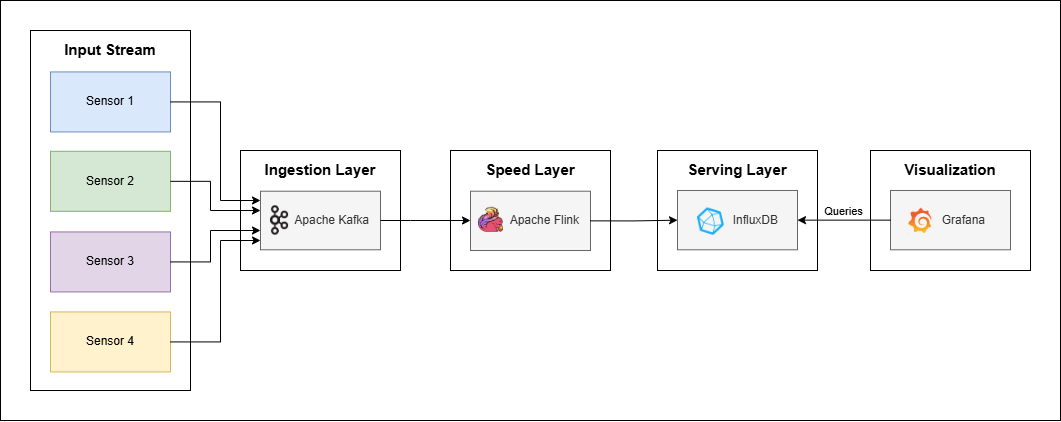

The diagram above was exported from draw.io. Its source (the exported page's mxGraphModel, read from the mxfile embedded in the PNG):
<mxGraphModel dx="1728" dy="-226" grid="1" gridSize="10" guides="1" tooltips="1" connect="1" arrows="1" fold="1" page="1" pageScale="1" pageWidth="827" pageHeight="1169" math="0" shadow="0">
  <root>
    <mxCell id="0" />
    <mxCell id="1" parent="0" />
    <mxCell id="Dihemo-MNpIrjJfKLaTN-57" value="" style="rounded=0;whiteSpace=wrap;html=1;fillColor=none;" vertex="1" parent="1">
      <mxGeometry x="300" y="1380" width="1060" height="420" as="geometry" />
    </mxCell>
    <mxCell id="Dihemo-MNpIrjJfKLaTN-2" value="&lt;font style=&quot;font-size: 15px;&quot;&gt;Ingestion Layer&lt;/font&gt;" style="rounded=0;whiteSpace=wrap;html=1;verticalAlign=top;fontStyle=1;spacing=6;" vertex="1" parent="1">
      <mxGeometry x="540" y="1530" width="160" height="120" as="geometry" />
    </mxCell>
    <mxCell id="Dihemo-MNpIrjJfKLaTN-23" value="" style="group;fillColor=#f5f5f5;fontColor=#333333;strokeColor=#666666;" vertex="1" connectable="0" parent="1">
      <mxGeometry x="330" y="1410" width="160" height="360" as="geometry" />
    </mxCell>
    <mxCell id="Dihemo-MNpIrjJfKLaTN-1" value="Input Stream" style="rounded=0;whiteSpace=wrap;html=1;verticalAlign=top;fontStyle=1;fontSize=15;labelBackgroundColor=none;labelBorderColor=none;spacing=6;" vertex="1" parent="Dihemo-MNpIrjJfKLaTN-23">
      <mxGeometry width="160" height="360" as="geometry" />
    </mxCell>
    <mxCell id="Dihemo-MNpIrjJfKLaTN-15" value="Sensor 1" style="rounded=0;whiteSpace=wrap;html=1;fillColor=#dae8fc;strokeColor=#6c8ebf;" vertex="1" parent="Dihemo-MNpIrjJfKLaTN-23">
      <mxGeometry x="20" y="41.430000000000064" width="120" height="60" as="geometry" />
    </mxCell>
    <mxCell id="Dihemo-MNpIrjJfKLaTN-16" value="Sensor 2" style="rounded=0;whiteSpace=wrap;html=1;fillColor=#d5e8d4;strokeColor=#82b366;" vertex="1" parent="Dihemo-MNpIrjJfKLaTN-23">
      <mxGeometry x="20" y="120.80999999999995" width="120" height="60" as="geometry" />
    </mxCell>
    <mxCell id="Dihemo-MNpIrjJfKLaTN-17" value="Sensor 3" style="rounded=0;whiteSpace=wrap;html=1;fillColor=#e1d5e7;strokeColor=#9673a6;" vertex="1" parent="Dihemo-MNpIrjJfKLaTN-23">
      <mxGeometry x="20" y="201.42999999999984" width="120" height="60" as="geometry" />
    </mxCell>
    <mxCell id="Dihemo-MNpIrjJfKLaTN-18" value="Sensor 4" style="rounded=0;whiteSpace=wrap;html=1;fillColor=#fff2cc;strokeColor=#d6b656;" vertex="1" parent="Dihemo-MNpIrjJfKLaTN-23">
      <mxGeometry x="20" y="281.42999999999984" width="120" height="60" as="geometry" />
    </mxCell>
    <mxCell id="Dihemo-MNpIrjJfKLaTN-30" value="" style="group" vertex="1" connectable="0" parent="1">
      <mxGeometry x="560" y="1570.71" width="120" height="58.569999999999936" as="geometry" />
    </mxCell>
    <mxCell id="Dihemo-MNpIrjJfKLaTN-11" value="Apache Kafka" style="rounded=0;whiteSpace=wrap;html=1;verticalAlign=middle;fillColor=#f5f5f5;fontColor=#333333;strokeColor=#666666;spacing=11;align=right;" vertex="1" parent="Dihemo-MNpIrjJfKLaTN-30">
      <mxGeometry width="120" height="58.57" as="geometry" />
    </mxCell>
    <mxCell id="Dihemo-MNpIrjJfKLaTN-3" value="" style="shape=image;verticalLabelPosition=bottom;labelBackgroundColor=default;verticalAlign=top;aspect=fixed;imageAspect=0;image=https://upload.wikimedia.org/wikipedia/commons/thumb/0/01/Apache_Kafka_logo.svg/1261px-Apache_Kafka_logo.svg.png;" vertex="1" parent="Dihemo-MNpIrjJfKLaTN-30">
      <mxGeometry x="10" y="14.590000000000373" width="18.09" height="29.38" as="geometry" />
    </mxCell>
    <mxCell id="Dihemo-MNpIrjJfKLaTN-44" style="edgeStyle=orthogonalEdgeStyle;rounded=0;orthogonalLoop=1;jettySize=auto;html=1;" edge="1" parent="1" source="Dihemo-MNpIrjJfKLaTN-18" target="Dihemo-MNpIrjJfKLaTN-11">
      <mxGeometry relative="1" as="geometry">
        <Array as="points">
          <mxPoint x="520" y="1721" />
          <mxPoint x="520" y="1620" />
        </Array>
      </mxGeometry>
    </mxCell>
    <mxCell id="Dihemo-MNpIrjJfKLaTN-46" style="edgeStyle=orthogonalEdgeStyle;rounded=0;orthogonalLoop=1;jettySize=auto;html=1;" edge="1" parent="1" source="Dihemo-MNpIrjJfKLaTN-16" target="Dihemo-MNpIrjJfKLaTN-11">
      <mxGeometry relative="1" as="geometry">
        <Array as="points">
          <mxPoint x="510" y="1561" />
          <mxPoint x="510" y="1590" />
        </Array>
      </mxGeometry>
    </mxCell>
    <mxCell id="Dihemo-MNpIrjJfKLaTN-47" style="edgeStyle=orthogonalEdgeStyle;rounded=0;orthogonalLoop=1;jettySize=auto;html=1;" edge="1" parent="1" source="Dihemo-MNpIrjJfKLaTN-17" target="Dihemo-MNpIrjJfKLaTN-11">
      <mxGeometry relative="1" as="geometry">
        <Array as="points">
          <mxPoint x="510" y="1641" />
          <mxPoint x="510" y="1610" />
        </Array>
      </mxGeometry>
    </mxCell>
    <mxCell id="Dihemo-MNpIrjJfKLaTN-48" style="edgeStyle=orthogonalEdgeStyle;rounded=0;orthogonalLoop=1;jettySize=auto;html=1;" edge="1" parent="1" source="Dihemo-MNpIrjJfKLaTN-15" target="Dihemo-MNpIrjJfKLaTN-11">
      <mxGeometry relative="1" as="geometry">
        <Array as="points">
          <mxPoint x="520" y="1481" />
          <mxPoint x="520" y="1580" />
        </Array>
      </mxGeometry>
    </mxCell>
    <mxCell id="Dihemo-MNpIrjJfKLaTN-51" value="" style="group" vertex="1" connectable="0" parent="1">
      <mxGeometry x="750" y="1530" width="160" height="120" as="geometry" />
    </mxCell>
    <mxCell id="Dihemo-MNpIrjJfKLaTN-25" value="&lt;font style=&quot;font-size: 15px;&quot;&gt;Speed Layer&lt;/font&gt;" style="rounded=0;whiteSpace=wrap;html=1;verticalAlign=top;fontStyle=1;spacing=6;" vertex="1" parent="Dihemo-MNpIrjJfKLaTN-51">
      <mxGeometry width="160" height="120" as="geometry" />
    </mxCell>
    <mxCell id="Dihemo-MNpIrjJfKLaTN-31" value="" style="group" vertex="1" connectable="0" parent="Dihemo-MNpIrjJfKLaTN-51">
      <mxGeometry x="20" y="40.710000000000036" width="120" height="59.289999999999964" as="geometry" />
    </mxCell>
    <mxCell id="Dihemo-MNpIrjJfKLaTN-26" value="Apache Flink" style="rounded=0;whiteSpace=wrap;html=1;verticalAlign=middle;fillColor=#f5f5f5;fontColor=#333333;strokeColor=#666666;spacing=11;align=right;" vertex="1" parent="Dihemo-MNpIrjJfKLaTN-31">
      <mxGeometry width="120" height="59.29" as="geometry" />
    </mxCell>
    <mxCell id="Dihemo-MNpIrjJfKLaTN-8" value="" style="shape=image;verticalLabelPosition=bottom;labelBackgroundColor=default;verticalAlign=top;aspect=fixed;imageAspect=0;image=https://flink.apache.org/img/logo/png/1000/flink_squirrel_1000.png;" vertex="1" parent="Dihemo-MNpIrjJfKLaTN-31">
      <mxGeometry x="8" y="16.149999999999864" width="25" height="25" as="geometry" />
    </mxCell>
    <mxCell id="Dihemo-MNpIrjJfKLaTN-52" value="" style="group" vertex="1" connectable="0" parent="1">
      <mxGeometry x="957" y="1530" width="160" height="120" as="geometry" />
    </mxCell>
    <mxCell id="Dihemo-MNpIrjJfKLaTN-6" value="&lt;font&gt;Serving Layer&lt;/font&gt;" style="rounded=0;whiteSpace=wrap;html=1;verticalAlign=top;fontSize=15;fontStyle=1;spacing=6;" vertex="1" parent="Dihemo-MNpIrjJfKLaTN-52">
      <mxGeometry width="160" height="120" as="geometry" />
    </mxCell>
    <mxCell id="Dihemo-MNpIrjJfKLaTN-32" value="" style="group" vertex="1" connectable="0" parent="Dihemo-MNpIrjJfKLaTN-52">
      <mxGeometry x="20" y="39.99000000000001" width="120" height="59.289999999999964" as="geometry" />
    </mxCell>
    <mxCell id="Dihemo-MNpIrjJfKLaTN-33" value="InfluxDB" style="rounded=0;whiteSpace=wrap;html=1;verticalAlign=middle;fillColor=#f5f5f5;fontColor=#333333;strokeColor=#666666;spacing=19;align=right;" vertex="1" parent="Dihemo-MNpIrjJfKLaTN-32">
      <mxGeometry width="120" height="59.29" as="geometry" />
    </mxCell>
    <mxCell id="Dihemo-MNpIrjJfKLaTN-9" value="" style="shape=image;verticalLabelPosition=bottom;labelBackgroundColor=default;verticalAlign=top;aspect=fixed;imageAspect=0;image=https://static-00.iconduck.com/assets.00/influxdb-icon-2017x2048-38lz5101.png;" vertex="1" parent="Dihemo-MNpIrjJfKLaTN-32">
      <mxGeometry x="20" y="17.569999999999936" width="26.71" height="27.12" as="geometry" />
    </mxCell>
    <mxCell id="Dihemo-MNpIrjJfKLaTN-56" value="" style="group" vertex="1" connectable="0" parent="1">
      <mxGeometry x="1170" y="1530" width="160" height="120" as="geometry" />
    </mxCell>
    <mxCell id="Dihemo-MNpIrjJfKLaTN-35" value="Visualization" style="rounded=0;whiteSpace=wrap;html=1;verticalAlign=top;fontSize=15;fontStyle=1;spacing=6;" vertex="1" parent="Dihemo-MNpIrjJfKLaTN-56">
      <mxGeometry width="160" height="120" as="geometry" />
    </mxCell>
    <mxCell id="Dihemo-MNpIrjJfKLaTN-55" value="" style="group" vertex="1" connectable="0" parent="Dihemo-MNpIrjJfKLaTN-56">
      <mxGeometry x="20" y="39.99000000000001" width="120" height="59.289999999999964" as="geometry" />
    </mxCell>
    <mxCell id="Dihemo-MNpIrjJfKLaTN-36" value="" style="group;spacing=13;spacingRight=0;" vertex="1" connectable="0" parent="Dihemo-MNpIrjJfKLaTN-55">
      <mxGeometry width="120" height="59.289999999999964" as="geometry" />
    </mxCell>
    <mxCell id="Dihemo-MNpIrjJfKLaTN-37" value="Grafana" style="rounded=0;whiteSpace=wrap;html=1;verticalAlign=middle;fillColor=#f5f5f5;fontColor=#333333;strokeColor=#666666;spacing=25;align=right;" vertex="1" parent="Dihemo-MNpIrjJfKLaTN-36">
      <mxGeometry width="120" height="59.29" as="geometry" />
    </mxCell>
    <mxCell id="Dihemo-MNpIrjJfKLaTN-10" value="" style="shape=image;verticalLabelPosition=bottom;labelBackgroundColor=default;verticalAlign=top;aspect=fixed;imageAspect=0;image=https://miro.medium.com/v2/0*xhLcTOIL9R45OLXF.png;clipPath=inset(0% 27.33% 21.01% 28%);" vertex="1" parent="Dihemo-MNpIrjJfKLaTN-55">
      <mxGeometry x="17" y="17.799999999999955" width="25.78" height="25.68" as="geometry" />
    </mxCell>
    <mxCell id="Dihemo-MNpIrjJfKLaTN-41" style="edgeStyle=orthogonalEdgeStyle;rounded=0;orthogonalLoop=1;jettySize=auto;html=1;startArrow=none;startFill=0;endArrow=classic;endFill=1;" edge="1" parent="1" source="Dihemo-MNpIrjJfKLaTN-11" target="Dihemo-MNpIrjJfKLaTN-26">
      <mxGeometry relative="1" as="geometry">
        <Array as="points">
          <mxPoint x="710" y="1600" />
          <mxPoint x="710" y="1600" />
        </Array>
      </mxGeometry>
    </mxCell>
    <mxCell id="Dihemo-MNpIrjJfKLaTN-42" style="edgeStyle=orthogonalEdgeStyle;rounded=0;orthogonalLoop=1;jettySize=auto;html=1;exitX=1;exitY=0.5;exitDx=0;exitDy=0;" edge="1" parent="1" source="Dihemo-MNpIrjJfKLaTN-26" target="Dihemo-MNpIrjJfKLaTN-33">
      <mxGeometry relative="1" as="geometry" />
    </mxCell>
    <mxCell id="Dihemo-MNpIrjJfKLaTN-50" value="Queries" style="edgeStyle=orthogonalEdgeStyle;rounded=0;orthogonalLoop=1;jettySize=auto;html=1;verticalAlign=bottom;" edge="1" parent="1" source="Dihemo-MNpIrjJfKLaTN-37" target="Dihemo-MNpIrjJfKLaTN-33">
      <mxGeometry relative="1" as="geometry" />
    </mxCell>
  </root>
</mxGraphModel>